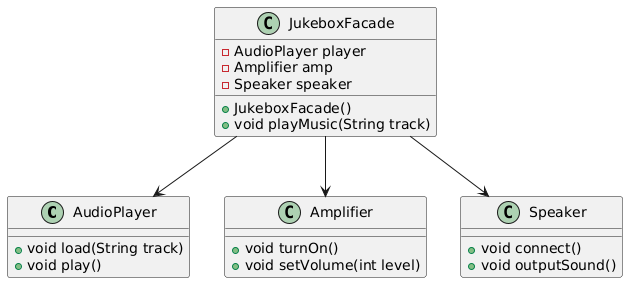

The diagram above was rendered by PlantUML. Its source (embedded in the PNG):
@startuml
class AudioPlayer {
    +void load(String track)
    +void play()
}

class Amplifier {
    +void turnOn()
    +void setVolume(int level)
}

class Speaker {
    +void connect()
    +void outputSound()
}

class JukeboxFacade {
    -AudioPlayer player
    -Amplifier amp
    -Speaker speaker
    +JukeboxFacade()
    +void playMusic(String track)
}

JukeboxFacade --> AudioPlayer
JukeboxFacade --> Amplifier
JukeboxFacade --> Speaker
@enduml